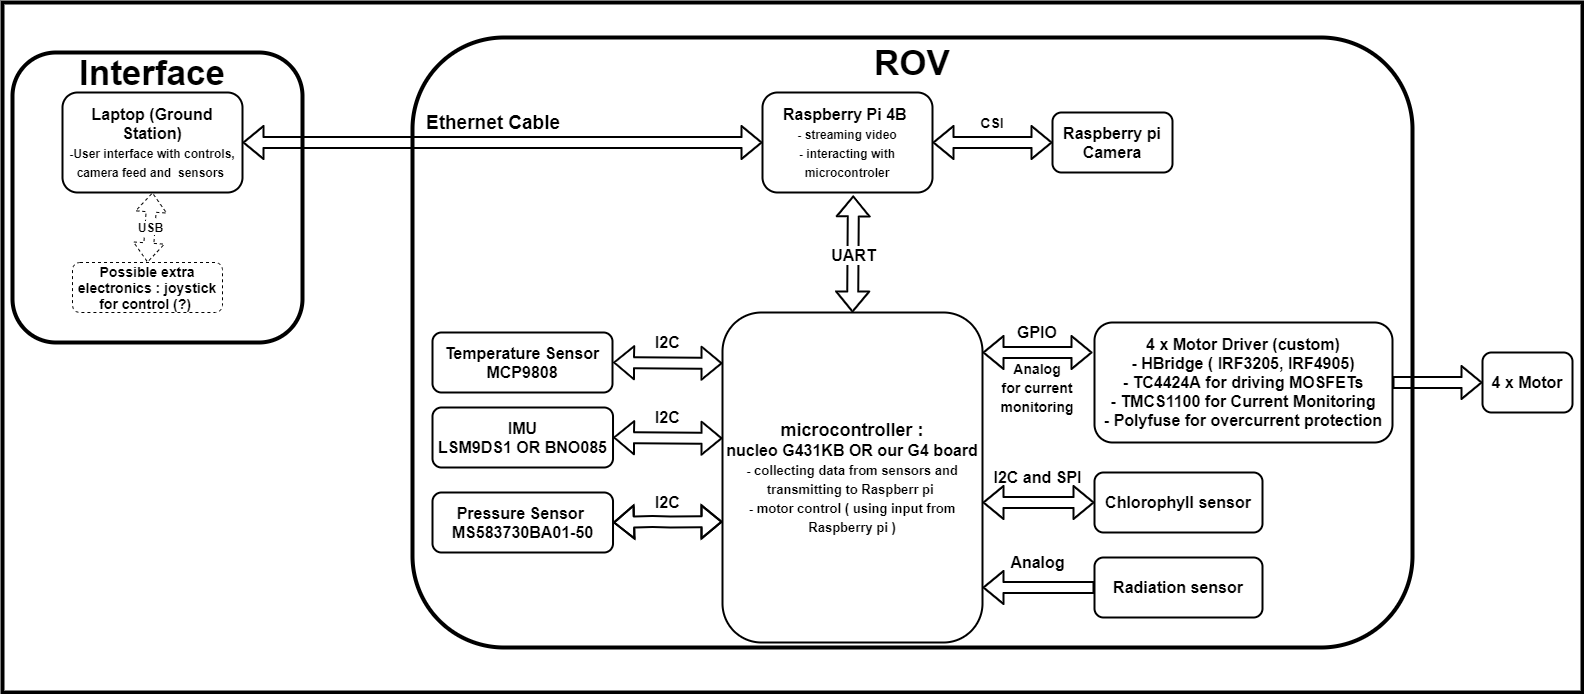

The diagram above was exported from draw.io. Its source (the exported page's mxGraphModel, read from the mxfile embedded in the PNG):
<mxGraphModel dx="1913" dy="806" grid="1" gridSize="10" guides="1" tooltips="1" connect="1" arrows="1" fold="1" page="1" pageScale="1" pageWidth="827" pageHeight="1169" math="0" shadow="0">
  <root>
    <mxCell id="0" />
    <mxCell id="1" parent="0" />
    <mxCell id="5NIqU_XLzIBtJvmoDy8E-10" value="" style="rounded=0;whiteSpace=wrap;html=1;fontSize=35;strokeWidth=4;" parent="1" vertex="1">
      <mxGeometry x="-370" y="100" width="1580" height="690" as="geometry" />
    </mxCell>
    <mxCell id="5NIqU_XLzIBtJvmoDy8E-1" value="" style="rounded=1;whiteSpace=wrap;html=1;fillColor=none;strokeWidth=4;" parent="1" vertex="1">
      <mxGeometry x="40" y="135" width="1000" height="610" as="geometry" />
    </mxCell>
    <mxCell id="-vEPqT0tpSVod4oLc9Yb-1" value="&lt;font style=&quot;font-size: 16px&quot;&gt;&lt;b style=&quot;font-size: 16px&quot;&gt;Laptop (Ground Station)&lt;br&gt;&lt;/b&gt;&lt;span style=&quot;font-size: 12px ; font-weight: 700&quot;&gt;-User interface with controls, camera feed and&amp;nbsp; sensors&amp;nbsp;&lt;/span&gt;&lt;b style=&quot;font-size: 16px&quot;&gt;&lt;br style=&quot;font-size: 16px&quot;&gt;&lt;/b&gt;&lt;/font&gt;" style="rounded=1;whiteSpace=wrap;html=1;fontSize=16;strokeWidth=2;" parent="1" vertex="1">
      <mxGeometry x="-310" y="190" width="180" height="100" as="geometry" />
    </mxCell>
    <mxCell id="-vEPqT0tpSVod4oLc9Yb-4" value="" style="shape=flexArrow;endArrow=classic;startArrow=classic;html=1;entryX=0.5;entryY=1;entryDx=0;entryDy=0;strokeWidth=1;exitX=0.5;exitY=0;exitDx=0;exitDy=0;dashed=1;" parent="1" source="-vEPqT0tpSVod4oLc9Yb-6" target="-vEPqT0tpSVod4oLc9Yb-1" edge="1">
      <mxGeometry width="100" height="100" relative="1" as="geometry">
        <mxPoint x="155" y="360" as="sourcePoint" />
        <mxPoint x="230" y="340" as="targetPoint" />
      </mxGeometry>
    </mxCell>
    <mxCell id="-vEPqT0tpSVod4oLc9Yb-5" value="USB" style="edgeLabel;html=1;align=center;verticalAlign=middle;resizable=0;points=[];fontSize=12;fontStyle=1" parent="-vEPqT0tpSVod4oLc9Yb-4" vertex="1" connectable="0">
      <mxGeometry x="-0.1683" y="-2" relative="1" as="geometry">
        <mxPoint x="-2" y="-7" as="offset" />
      </mxGeometry>
    </mxCell>
    <mxCell id="-vEPqT0tpSVod4oLc9Yb-6" value="Possible extra electronics : joystick for control (?)&amp;nbsp;" style="rounded=1;whiteSpace=wrap;html=1;strokeWidth=1;fontSize=14;fontStyle=1;dashed=1;" parent="1" vertex="1">
      <mxGeometry x="-300" y="360" width="150" height="50" as="geometry" />
    </mxCell>
    <mxCell id="-vEPqT0tpSVod4oLc9Yb-7" value="" style="shape=flexArrow;endArrow=classic;startArrow=classic;html=1;fontSize=14;strokeWidth=2;exitX=1;exitY=0.5;exitDx=0;exitDy=0;entryX=0;entryY=0.5;entryDx=0;entryDy=0;" parent="1" source="-vEPqT0tpSVod4oLc9Yb-1" target="-vEPqT0tpSVod4oLc9Yb-9" edge="1">
      <mxGeometry width="100" height="100" relative="1" as="geometry">
        <mxPoint x="340" y="380" as="sourcePoint" />
        <mxPoint x="390" y="240" as="targetPoint" />
      </mxGeometry>
    </mxCell>
    <mxCell id="-vEPqT0tpSVod4oLc9Yb-8" value="&lt;span style=&quot;font-size: 19px;&quot;&gt;&lt;font style=&quot;font-size: 19px;&quot;&gt;Ethernet Cable&lt;/font&gt;&lt;/span&gt;" style="text;html=1;strokeColor=none;fillColor=none;align=center;verticalAlign=middle;whiteSpace=wrap;rounded=0;fontSize=19;fontStyle=1" parent="1" vertex="1">
      <mxGeometry x="0.5200000000000031" y="210" width="240" height="20" as="geometry" />
    </mxCell>
    <mxCell id="-vEPqT0tpSVod4oLc9Yb-9" value="Raspberry Pi 4B&amp;nbsp;&lt;br&gt;&lt;span style=&quot;font-size: 12px&quot;&gt;- streaming video&lt;/span&gt;&lt;br style=&quot;font-size: 12px&quot;&gt;&lt;span style=&quot;font-size: 12px&quot;&gt;- interacting with microcontroler&lt;/span&gt;&lt;br&gt;" style="rounded=1;whiteSpace=wrap;html=1;fontSize=16;strokeWidth=2;fontStyle=1" parent="1" vertex="1">
      <mxGeometry x="390" y="190" width="170" height="100" as="geometry" />
    </mxCell>
    <mxCell id="-vEPqT0tpSVod4oLc9Yb-11" value="" style="shape=flexArrow;endArrow=classic;startArrow=classic;html=1;fontSize=16;strokeWidth=2;exitX=1;exitY=0.5;exitDx=0;exitDy=0;" parent="1" source="-vEPqT0tpSVod4oLc9Yb-9" edge="1">
      <mxGeometry width="100" height="100" relative="1" as="geometry">
        <mxPoint x="620" y="350" as="sourcePoint" />
        <mxPoint x="680" y="240" as="targetPoint" />
      </mxGeometry>
    </mxCell>
    <mxCell id="-vEPqT0tpSVod4oLc9Yb-13" value="&lt;b&gt;&lt;font style=&quot;font-size: 16px&quot;&gt;Raspberry pi Camera&lt;/font&gt;&lt;/b&gt;" style="rounded=1;whiteSpace=wrap;html=1;fontSize=16;strokeWidth=2;" parent="1" vertex="1">
      <mxGeometry x="680" y="210" width="120" height="60" as="geometry" />
    </mxCell>
    <mxCell id="-vEPqT0tpSVod4oLc9Yb-14" value="&lt;b&gt;&lt;font style=&quot;font-size: 14px&quot;&gt;CSI&lt;/font&gt;&lt;/b&gt;" style="text;html=1;strokeColor=none;fillColor=none;align=center;verticalAlign=middle;whiteSpace=wrap;rounded=0;fontSize=12;" parent="1" vertex="1">
      <mxGeometry x="580" y="210" width="80" height="20" as="geometry" />
    </mxCell>
    <mxCell id="-vEPqT0tpSVod4oLc9Yb-15" value="" style="shape=flexArrow;endArrow=classic;startArrow=classic;html=1;fontSize=16;strokeWidth=2;entryX=0.534;entryY=1.029;entryDx=0;entryDy=0;entryPerimeter=0;exitX=0.5;exitY=0;exitDx=0;exitDy=0;" parent="1" source="-vEPqT0tpSVod4oLc9Yb-16" target="-vEPqT0tpSVod4oLc9Yb-9" edge="1">
      <mxGeometry width="100" height="100" relative="1" as="geometry">
        <mxPoint x="481" y="380" as="sourcePoint" />
        <mxPoint x="510" y="350" as="targetPoint" />
      </mxGeometry>
    </mxCell>
    <mxCell id="-vEPqT0tpSVod4oLc9Yb-17" value="UART" style="edgeLabel;html=1;align=center;verticalAlign=middle;resizable=0;points=[];fontSize=16;fontStyle=1" parent="-vEPqT0tpSVod4oLc9Yb-15" vertex="1" connectable="0">
      <mxGeometry x="-0.1665" y="-2" relative="1" as="geometry">
        <mxPoint x="-2" y="-9" as="offset" />
      </mxGeometry>
    </mxCell>
    <mxCell id="-vEPqT0tpSVod4oLc9Yb-16" value="&lt;b style=&quot;font-size: 18px&quot;&gt;microcontroller :&lt;br&gt;&lt;/b&gt;&lt;font&gt;&lt;b&gt;&lt;font style=&quot;font-size: 16px&quot;&gt;nucleo G431KB OR our G4 board&lt;/font&gt;&lt;br&gt;&lt;span style=&quot;font-size: 13px&quot;&gt;- collecting data from sensors and transmitting to Raspberr pi&amp;nbsp;&lt;/span&gt;&lt;br&gt;&lt;span style=&quot;font-size: 13px&quot;&gt;- motor control ( using input from Raspberry pi )&lt;/span&gt;&lt;/b&gt;&lt;/font&gt;" style="rounded=1;whiteSpace=wrap;html=1;fontSize=16;strokeWidth=2;" parent="1" vertex="1">
      <mxGeometry x="350" y="410" width="260" height="330" as="geometry" />
    </mxCell>
    <mxCell id="-vEPqT0tpSVod4oLc9Yb-21" value="" style="shape=flexArrow;endArrow=classic;startArrow=classic;html=1;fontSize=16;strokeWidth=2;" parent="1" edge="1">
      <mxGeometry width="100" height="100" relative="1" as="geometry">
        <mxPoint x="610" y="450" as="sourcePoint" />
        <mxPoint x="720" y="450" as="targetPoint" />
      </mxGeometry>
    </mxCell>
    <mxCell id="-vEPqT0tpSVod4oLc9Yb-22" value="4 x Motor Driver (custom)&lt;br&gt;- HBridge ( IRF3205, IRF4905)&lt;br&gt;- TC4424A for driving MOSFETs&lt;br&gt;- TMCS1100 for Current Monitoring&lt;br&gt;- Polyfuse for overcurrent protection" style="rounded=1;whiteSpace=wrap;html=1;fontSize=16;strokeWidth=2;fontStyle=1" parent="1" vertex="1">
      <mxGeometry x="722" y="420" width="298" height="120" as="geometry" />
    </mxCell>
    <mxCell id="-vEPqT0tpSVod4oLc9Yb-25" value="GPIO" style="text;html=1;strokeColor=none;fillColor=none;align=center;verticalAlign=middle;whiteSpace=wrap;rounded=0;fontSize=16;fontStyle=1" parent="1" vertex="1">
      <mxGeometry x="640" y="420" width="50" height="20" as="geometry" />
    </mxCell>
    <mxCell id="-vEPqT0tpSVod4oLc9Yb-26" value="&lt;font style=&quot;font-size: 14px&quot;&gt;Analog&lt;br&gt;for current monitoring&lt;/font&gt;" style="text;html=1;strokeColor=none;fillColor=none;align=center;verticalAlign=middle;whiteSpace=wrap;rounded=0;fontSize=16;fontStyle=1" parent="1" vertex="1">
      <mxGeometry x="625" y="460" width="80" height="50" as="geometry" />
    </mxCell>
    <mxCell id="-vEPqT0tpSVod4oLc9Yb-27" value="4 x Motor" style="rounded=1;whiteSpace=wrap;html=1;fontSize=16;strokeWidth=2;fontStyle=1" parent="1" vertex="1">
      <mxGeometry x="1110" y="450" width="90" height="60" as="geometry" />
    </mxCell>
    <mxCell id="-vEPqT0tpSVod4oLc9Yb-29" value="Chlorophyll sensor" style="rounded=1;whiteSpace=wrap;html=1;fontSize=16;strokeWidth=2;fontStyle=1" parent="1" vertex="1">
      <mxGeometry x="722" y="570" width="168" height="60" as="geometry" />
    </mxCell>
    <mxCell id="-vEPqT0tpSVod4oLc9Yb-30" value="" style="shape=flexArrow;endArrow=classic;startArrow=classic;html=1;fontSize=16;strokeWidth=2;" parent="1" target="-vEPqT0tpSVod4oLc9Yb-29" edge="1">
      <mxGeometry width="100" height="100" relative="1" as="geometry">
        <mxPoint x="610" y="600" as="sourcePoint" />
        <mxPoint x="720" y="599.86" as="targetPoint" />
      </mxGeometry>
    </mxCell>
    <mxCell id="-vEPqT0tpSVod4oLc9Yb-31" value="I2C and SPI" style="text;html=1;strokeColor=none;fillColor=none;align=center;verticalAlign=middle;whiteSpace=wrap;rounded=0;fontSize=16;fontStyle=1" parent="1" vertex="1">
      <mxGeometry x="617.5" y="565" width="95" height="20" as="geometry" />
    </mxCell>
    <mxCell id="-vEPqT0tpSVod4oLc9Yb-33" value="Radiation sensor" style="rounded=1;whiteSpace=wrap;html=1;fontSize=16;strokeWidth=2;fontStyle=1" parent="1" vertex="1">
      <mxGeometry x="722" y="655" width="168" height="60" as="geometry" />
    </mxCell>
    <mxCell id="-vEPqT0tpSVod4oLc9Yb-34" value="" style="shape=flexArrow;endArrow=none;startArrow=classic;html=1;fontSize=16;strokeWidth=2;endFill=0;" parent="1" target="-vEPqT0tpSVod4oLc9Yb-33" edge="1">
      <mxGeometry width="100" height="100" relative="1" as="geometry">
        <mxPoint x="610" y="685" as="sourcePoint" />
        <mxPoint x="720" y="684.86" as="targetPoint" />
      </mxGeometry>
    </mxCell>
    <mxCell id="-vEPqT0tpSVod4oLc9Yb-35" value="Analog" style="text;html=1;strokeColor=none;fillColor=none;align=center;verticalAlign=middle;whiteSpace=wrap;rounded=0;fontSize=16;fontStyle=1" parent="1" vertex="1">
      <mxGeometry x="617.5" y="650" width="95" height="20" as="geometry" />
    </mxCell>
    <mxCell id="-vEPqT0tpSVod4oLc9Yb-36" value="Pressure Sensor&amp;nbsp;&lt;br&gt;MS583730BA01-50" style="rounded=1;whiteSpace=wrap;html=1;fontSize=16;strokeWidth=2;fontStyle=1" parent="1" vertex="1">
      <mxGeometry x="60" y="590" width="180.52" height="60" as="geometry" />
    </mxCell>
    <mxCell id="-vEPqT0tpSVod4oLc9Yb-37" value="" style="shape=flexArrow;endArrow=classic;startArrow=classic;html=1;fontSize=16;strokeWidth=2;entryX=0;entryY=0.546;entryDx=0;entryDy=0;entryPerimeter=0;exitX=1;exitY=0.5;exitDx=0;exitDy=0;" parent="1" source="-vEPqT0tpSVod4oLc9Yb-36" edge="1">
      <mxGeometry width="100" height="100" relative="1" as="geometry">
        <mxPoint x="260" y="619" as="sourcePoint" />
        <mxPoint x="350" y="619.32" as="targetPoint" />
        <Array as="points">
          <mxPoint x="280" y="619" />
          <mxPoint x="298" y="619.42" />
        </Array>
      </mxGeometry>
    </mxCell>
    <mxCell id="-vEPqT0tpSVod4oLc9Yb-38" value="I2C&amp;nbsp;" style="text;html=1;strokeColor=none;fillColor=none;align=center;verticalAlign=middle;whiteSpace=wrap;rounded=0;fontSize=16;fontStyle=1" parent="1" vertex="1">
      <mxGeometry x="249.99999999999997" y="590" width="95" height="20" as="geometry" />
    </mxCell>
    <mxCell id="-vEPqT0tpSVod4oLc9Yb-40" value="Temperature Sensor&lt;br&gt;MCP9808" style="rounded=1;whiteSpace=wrap;html=1;fontSize=16;strokeWidth=2;fontStyle=1" parent="1" vertex="1">
      <mxGeometry x="60" y="430" width="180" height="60" as="geometry" />
    </mxCell>
    <mxCell id="-vEPqT0tpSVod4oLc9Yb-43" value="IMU&lt;br&gt;LSM9DS1 OR BNO085" style="rounded=1;whiteSpace=wrap;html=1;fontSize=16;strokeWidth=2;fontStyle=1" parent="1" vertex="1">
      <mxGeometry x="60" y="505" width="180.52" height="60" as="geometry" />
    </mxCell>
    <mxCell id="-vEPqT0tpSVod4oLc9Yb-44" value="" style="shape=flexArrow;endArrow=classic;startArrow=classic;html=1;fontSize=16;strokeWidth=2;exitX=1;exitY=0.5;exitDx=0;exitDy=0;entryX=-0.002;entryY=0.121;entryDx=0;entryDy=0;entryPerimeter=0;" parent="1" source="-vEPqT0tpSVod4oLc9Yb-43" edge="1">
      <mxGeometry width="100" height="100" relative="1" as="geometry">
        <mxPoint x="240.52" y="625" as="sourcePoint" />
        <mxPoint x="349.9999999999999" y="535.8199999999999" as="targetPoint" />
      </mxGeometry>
    </mxCell>
    <mxCell id="-vEPqT0tpSVod4oLc9Yb-49" value="" style="shape=flexArrow;endArrow=classic;startArrow=classic;html=1;fontSize=16;strokeWidth=2;exitX=1;exitY=0.5;exitDx=0;exitDy=0;entryX=-0.002;entryY=0.121;entryDx=0;entryDy=0;entryPerimeter=0;" parent="1" edge="1">
      <mxGeometry width="100" height="100" relative="1" as="geometry">
        <mxPoint x="240.51999999999998" y="460" as="sourcePoint" />
        <mxPoint x="349.9999999999999" y="460.82000000000005" as="targetPoint" />
      </mxGeometry>
    </mxCell>
    <mxCell id="-vEPqT0tpSVod4oLc9Yb-50" value="I2C&amp;nbsp;" style="text;html=1;strokeColor=none;fillColor=none;align=center;verticalAlign=middle;whiteSpace=wrap;rounded=0;fontSize=16;fontStyle=1" parent="1" vertex="1">
      <mxGeometry x="250" y="430" width="95" height="20" as="geometry" />
    </mxCell>
    <mxCell id="-vEPqT0tpSVod4oLc9Yb-51" value="I2C&amp;nbsp;" style="text;html=1;strokeColor=none;fillColor=none;align=center;verticalAlign=middle;whiteSpace=wrap;rounded=0;fontSize=16;fontStyle=1" parent="1" vertex="1">
      <mxGeometry x="250" y="505" width="95" height="20" as="geometry" />
    </mxCell>
    <mxCell id="5NIqU_XLzIBtJvmoDy8E-2" value="" style="rounded=1;whiteSpace=wrap;html=1;strokeWidth=4;fillColor=none;" parent="1" vertex="1">
      <mxGeometry x="-360" y="150" width="290" height="290" as="geometry" />
    </mxCell>
    <mxCell id="5NIqU_XLzIBtJvmoDy8E-3" value="ROV" style="text;html=1;strokeColor=none;fillColor=none;align=center;verticalAlign=middle;whiteSpace=wrap;rounded=0;fontSize=35;fontStyle=1" parent="1" vertex="1">
      <mxGeometry x="520" y="150" width="40" height="20" as="geometry" />
    </mxCell>
    <mxCell id="5NIqU_XLzIBtJvmoDy8E-8" value="Interface" style="text;html=1;strokeColor=none;fillColor=none;align=center;verticalAlign=middle;whiteSpace=wrap;rounded=0;fontSize=35;fontStyle=1" parent="1" vertex="1">
      <mxGeometry x="-240" y="160" width="40" height="20" as="geometry" />
    </mxCell>
    <mxCell id="-vEPqT0tpSVod4oLc9Yb-24" value="" style="shape=flexArrow;endArrow=classic;html=1;fontSize=16;strokeWidth=2;exitX=1;exitY=0.5;exitDx=0;exitDy=0;entryX=0;entryY=0.5;entryDx=0;entryDy=0;" parent="1" source="-vEPqT0tpSVod4oLc9Yb-22" target="-vEPqT0tpSVod4oLc9Yb-27" edge="1">
      <mxGeometry width="50" height="50" relative="1" as="geometry">
        <mxPoint x="890" y="500" as="sourcePoint" />
        <mxPoint x="950" y="450" as="targetPoint" />
      </mxGeometry>
    </mxCell>
  </root>
</mxGraphModel>